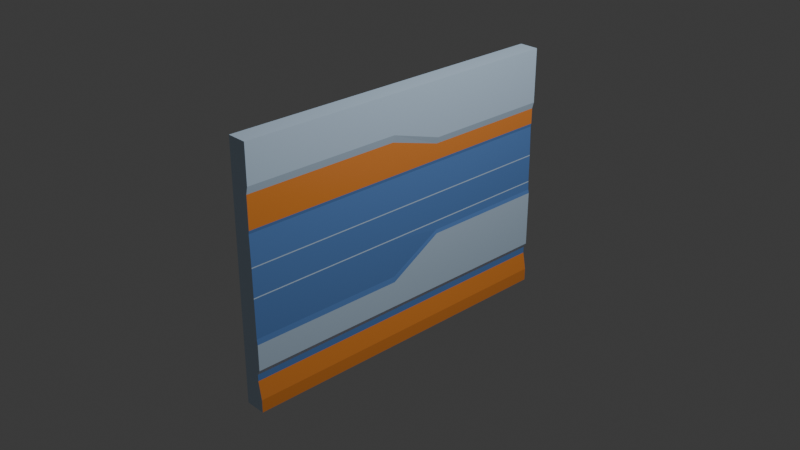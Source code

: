 # Source: wall.blend  (saved by Blender 4.2.66; exported with 4.5.12 LTS)
import bpy
from mathutils import Matrix  # noqa: F401  (used for matrix-valued properties, if any)

bpy.ops.wm.read_factory_settings(use_empty=True)
scene = bpy.context.scene
scene.name = 'Scene'

# ---- collections
col_collection = bpy.data.collections.new('Collection'); scene.collection.children.link(col_collection)

# ---- materials (node trees are filled in below, after node groups)
mat_orange = bpy.data.materials.new('orange')
mat_orange.alpha_threshold = 0.0
mat_orange.use_transparent_shadow = False
mat_orange.roughness = 0.5
mat_orange.line_color = (0.0, 0.0, 0.0, 1.0)
mat_white = bpy.data.materials.new('white')
mat_blue = bpy.data.materials.new('Blue')

# ---- material node trees
mat_orange.use_nodes = True; mat_orange.node_tree.nodes.clear()
_N = mat_orange.node_tree.nodes; _L = mat_orange.node_tree.links
n0 = _N.new('ShaderNodeOutputMaterial'); n0.name = 'Material Output'; n0.location = (300, 300)
n1 = _N.new('ShaderNodeBsdfPrincipled'); n1.name = 'Principled BSDF'; n1.location = (10, 300)
n1.inputs[0].default_value = (1.0, 0.3185, 0.05781, 1.0)
n1.inputs[3].default_value = 1.45
_L.new(n1.outputs[0], n0.inputs[0])
n0.is_active_output = True
mat_white.use_nodes = True; mat_white.node_tree.nodes.clear()
_N = mat_white.node_tree.nodes; _L = mat_white.node_tree.links
n0 = _N.new('ShaderNodeBsdfPrincipled'); n0.name = 'Principled BSDF'; n0.location = (10, 300)
n0.inputs[0].default_value = (0.6308, 0.807, 1.0, 1.0)
n1 = _N.new('ShaderNodeOutputMaterial'); n1.name = 'Material Output'; n1.location = (300, 300)
_L.new(n0.outputs[0], n1.inputs[0])
n1.is_active_output = True
mat_blue.use_nodes = True; mat_blue.node_tree.nodes.clear()
_N = mat_blue.node_tree.nodes; _L = mat_blue.node_tree.links
n0 = _N.new('ShaderNodeBsdfPrincipled'); n0.name = 'Principled BSDF'; n0.location = (10, 300)
n0.inputs[0].default_value = (0.1356, 0.2961, 0.6939, 1.0)
n1 = _N.new('ShaderNodeOutputMaterial'); n1.name = 'Material Output'; n1.location = (300, 300)
_L.new(n0.outputs[0], n1.inputs[0])
n1.is_active_output = True

# ---- world
world_world = bpy.data.worlds.new('World'); scene.world = world_world
world_world.use_nodes = True; world_world.node_tree.nodes.clear()
_N = world_world.node_tree.nodes; _L = world_world.node_tree.links
n0 = _N.new('ShaderNodeOutputWorld'); n0.name = 'World Output'; n0.location = (300, 300)
n1 = _N.new('ShaderNodeBackground'); n1.name = 'Background'; n1.location = (10, 300)
n1.inputs[0].default_value = (0.05088, 0.05088, 0.05088, 1.0)
_L.new(n1.outputs[0], n0.inputs[0])
n0.is_active_output = True
world_world.color = (0.05088, 0.05088, 0.05088)
world_world.sun_shadow_jitter_overblur = 0.0

# ---- cameras
cam_camera = bpy.data.cameras.new('Camera')
cam_camera.clip_end = 100.0
cam_camera.ortho_scale = 7.314

# ---- lights
light_light = bpy.data.lights.new('Light', 'POINT')
light_light.energy = 1000.0
light_light.shadow_soft_size = 0.1

# ---- meshes
me_cube = bpy.data.meshes.new('Cube')
me_cube.from_pydata([(0.8194, 0.4726, -2.082), (1.208, 0.4726, -2.48), (0.8194, 0.1077, -2.082), (1.208, 0.1077, -2.48), (-1.073, 0.4726, -2.082), (-1.073, 0.4726, -2.48), (-1.073, 0.1077, -2.082), (-1.073, 0.1077, -2.48), (1.113, 0.1077, -0.5511), (-1.073, 0.1077, -0.5511), (1.113, 0.4726, -0.5511), (-1.073, 0.4726, -0.5511), (0.9266, 0.1077, 1.104), (-1.073, 0.1077, 1.104), (0.9266, 0.4726, 1.104), (-1.073, 0.4726, 1.104), (1.113, 0.1077, 2.813), (-1.073, 0.1077, 2.813), (1.113, 0.4726, 2.813), (-1.073, 0.4726, 2.813), (-1.073, 0.4726, -2.762), (-1.073, 0.1077, -2.762), (1.208, 0.4726, -2.762), (1.208, 0.1077, -2.762), (-1.073, 0.4726, -1.937), (0.8194, 0.4726, -1.937), (0.8194, 0.1077, -1.937), (-1.073, 0.1077, -1.937), (-1.073, 0.4726, -1.76), (1.113, 0.1077, -1.827), (1.113, 0.4726, -1.827), (-1.073, 0.1077, -1.76), (0.8194, -0.04195, -2.082), (1.208, -0.04195, -2.48), (-1.073, -0.04195, -2.082), (-1.073, -0.04195, -2.48), (1.113, -0.04195, -1.254), (-1.073, -0.04195, -0.5511), (0.9266, -0.04195, 1.104), (-1.073, -0.04195, 1.104), (1.113, -0.04195, 2.813), (-1.073, -0.04195, 2.813), (-1.073, -0.04195, -2.762), (1.208, -0.04195, -2.762), (0.8194, -0.04195, -1.937), (-1.073, -0.04195, -1.937), (1.113, -0.04195, -1.827), (-1.073, -0.04195, -1.76), (0.8194, -0.4763, -2.082), (1.208, -0.4763, -2.48), (-1.073, -0.4763, -2.082), (-1.073, -0.4763, -2.48), (1.113, -0.4763, -1.254), (-1.073, -0.4763, -0.5511), (0.9266, -0.4763, 1.104), (-1.073, -0.4763, 1.104), (1.113, -0.4763, 2.813), (-1.073, -0.4763, 2.813), (-1.073, -0.4763, -2.762), (1.208, -0.4763, -2.762), (0.8194, -0.4763, -1.937), (-1.073, -0.4763, -1.937), (1.113, -0.4763, -1.827), (-1.073, -0.4763, -1.76), (-1.073, 0.4726, 1.457), (0.9266, 0.4726, 1.457), (0.9266, 0.1077, 1.457), (-1.073, 0.1077, 1.457), (0.9266, -0.04195, 1.81), (-1.073, -0.04195, 1.457), (0.9266, -0.4763, 1.81), (-1.073, -0.4763, 1.457), (-1.073, 0.4726, 2.135), (-1.073, 0.1077, 2.135), (-1.073, -0.04195, 2.135), (-1.073, -0.4763, 2.135), (1.113, 0.4726, 2.135), (1.113, 0.1077, 2.135), (1.113, -0.04195, 2.135), (1.113, -0.4763, 2.135), (1.113, 0.4726, 1.601), (1.113, 0.1077, 1.601), (1.113, -0.04195, 1.972), (1.113, -0.4763, 1.972), (-1.073, 0.4726, 1.796), (-1.073, 0.1077, 1.796), (-1.073, -0.04195, 1.796), (-1.073, -0.4763, 1.796), (-1.073, 0.1077, 0.9011), (-1.073, 0.4726, 0.9011), (0.87, 0.1077, 1.034), (0.87, 0.4726, 1.034), (-1.073, -0.04195, 0.9011), (0.87, -0.04195, 1.036), (-1.073, -0.4763, 0.9011), (0.87, -0.4763, 1.036), (-1.073, 0.4726, -0.4688), (1.025, 0.4726, -0.4688), (-1.073, 0.1077, -0.4688), (1.025, 0.1077, -0.4688), (-1.073, -0.04195, -0.4688), (1.025, -0.04195, -1.137), (-1.073, -0.4763, -0.4688), (1.025, -0.4763, -1.137), (-1.073, 0.1077, 0.2161), (0.9554, 0.1077, 0.3687), (-1.073, -0.04195, 0.2161), (0.9554, -0.04195, 0.3682), (-1.073, -0.4763, 0.2161), (0.9554, -0.4763, 0.3682), (-1.073, 0.4726, 0.2161), (0.9554, 0.4726, 0.3687), (-1.073, 0.4726, -0.1263), (0.986, 0.4726, -0.2873), (-1.073, 0.1077, -0.1263), (0.986, 0.1077, -0.2873), (-1.073, -0.04195, -0.1263), (0.986, -0.04195, -0.2866), (-1.073, -0.4763, -0.1263), (0.986, -0.4763, -0.2866), (-1.073, 0.1077, 0.0449), (0.9585, 0.1077, 0.3443), (-1.073, -0.04195, 0.0449), (0.9585, -0.04195, 0.3445), (-1.073, -0.4763, 0.0449), (0.9585, -0.4763, 0.3445), (-1.073, 0.4726, 0.0449), (0.9585, 0.4726, 0.3443), (-1.073, 0.4726, -0.04072), (0.9763, 0.4726, -0.2631), (-1.073, 0.1077, -0.04072), (0.9763, 0.1077, -0.2631), (-1.073, -0.04195, -0.04072), (0.9763, -0.04195, -0.2627), (-1.073, -0.4763, -0.04072), (0.9763, -0.4763, -0.2627)], [], [(30, 28, 11, 10), (16, 17, 41, 40), (7, 6, 4, 5), (5, 1, 22, 20), (1, 0, 2, 3), (5, 4, 0, 1), (89, 88, 13, 15), (67, 13, 39, 69), (28, 31, 9, 11), (29, 30, 10, 8), (76, 72, 19, 18), (7, 21, 42, 35), (91, 89, 15, 14), (90, 91, 14, 12), (18, 19, 17, 16), (77, 76, 18, 16), (72, 73, 17, 19), (77, 16, 40, 78), (20, 22, 23, 21), (27, 6, 34, 45), (7, 5, 20, 21), (1, 3, 23, 22), (2, 0, 25, 26), (4, 6, 27, 24), (3, 2, 32, 33), (0, 4, 24, 25), (26, 25, 30, 29), (24, 27, 31, 28), (90, 12, 38, 93), (25, 24, 28, 30), (45, 34, 50, 61), (42, 43, 59, 58), (37, 47, 63, 53), (46, 36, 52, 62), (69, 39, 55, 71), (44, 46, 62, 60), (78, 40, 56, 79), (23, 3, 33, 43), (21, 23, 43, 42), (26, 29, 46, 44), (2, 26, 44, 32), (98, 9, 37, 100), (31, 27, 45, 47), (6, 7, 35, 34), (9, 31, 47, 37), (29, 8, 36, 46), (49, 48, 50, 51), (63, 62, 52, 53), (94, 95, 54, 55), (75, 79, 56, 57), (49, 51, 58, 59), (50, 48, 60, 61), (61, 60, 62, 63), (35, 42, 58, 51), (34, 35, 51, 50), (43, 33, 49, 59), (100, 37, 53, 102), (33, 32, 48, 49), (32, 44, 60, 48), (93, 38, 54, 95), (47, 45, 61, 63), (40, 41, 57, 56), (55, 54, 70, 71), (38, 68, 70, 54), (86, 69, 71, 87), (12, 66, 68, 38), (15, 13, 67, 64), (12, 14, 65, 66), (14, 15, 64, 65), (85, 67, 69, 86), (17, 73, 74, 41), (41, 74, 75, 57), (87, 83, 79, 75), (82, 78, 79, 83), (81, 77, 78, 82), (84, 85, 73, 72), (81, 80, 76, 77), (80, 84, 72, 76), (65, 64, 84, 80), (66, 65, 80, 81), (64, 67, 85, 84), (66, 81, 82, 68), (68, 82, 83, 70), (71, 70, 83, 87), (73, 85, 86, 74), (74, 86, 87, 75), (107, 93, 95, 109), (39, 92, 94, 55), (108, 109, 95, 94), (13, 88, 92, 39), (105, 90, 93, 107), (105, 111, 91, 90), (111, 110, 89, 91), (110, 104, 88, 89), (11, 9, 98, 96), (10, 11, 96, 97), (8, 10, 97, 99), (8, 99, 101, 36), (53, 52, 103, 102), (36, 101, 103, 52), (116, 100, 102, 118), (114, 98, 100, 116), (88, 104, 106, 92), (92, 106, 108, 94), (126, 120, 104, 110), (127, 126, 110, 111), (121, 127, 111, 105), (121, 105, 107, 123), (124, 125, 109, 108), (123, 107, 109, 125), (101, 117, 119, 103), (102, 103, 119, 118), (99, 115, 117, 101), (99, 97, 113, 115), (97, 96, 112, 113), (96, 98, 114, 112), (130, 114, 116, 132), (132, 116, 118, 134), (106, 122, 124, 108), (104, 120, 122, 106), (133, 123, 125, 135), (134, 135, 125, 124), (131, 121, 123, 133), (131, 129, 127, 121), (129, 128, 126, 127), (128, 130, 120, 126), (112, 114, 130, 128), (113, 112, 128, 129), (115, 113, 129, 131), (115, 131, 133, 117), (118, 119, 135, 134), (117, 133, 135, 119), (122, 132, 134, 124), (120, 130, 132, 122)])
me_cube.polygons.foreach_set('material_index', [1, 1, 1, 1, 0, 1, 1, 1, 1, 1, 1, 1, 1, 2, 1, 1, 1, 1, 1, 1, 1, 0, 2, 1, 0, 1, 1, 1, 2, 1, 1, 1, 1, 1, 1, 1, 1, 0, 1, 1, 2, 1, 1, 1, 1, 1, 1, 1, 1, 1, 1, 1, 1, 1, 1, 0, 1, 0, 2, 2, 1, 1, 1, 0, 1, 0, 1, 0, 1, 1, 1, 1, 1, 1, 1, 1, 1, 1, 1, 1, 1, 1, 1, 1, 1, 1, 2, 1, 1, 1, 2, 2, 1, 1, 1, 1, 2, 2, 1, 2, 1, 1, 1, 1, 1, 1, 1, 1, 1, 1, 2, 1, 2, 2, 1, 1, 1, 1, 1, 1, 2, 1, 2, 2, 1, 1, 1, 1, 1, 1, 1, 1, 1, 1])
_uv = me_cube.uv_layers.new(name='UVMap')
_uv.uv.foreach_set('vector', [0.625, 0.5, 0.625, 0.25, 0.625, 0.25, 0.625, 0.5, 0.625, 0.75, 0.875, 0.75, 0.875, 0.75, 0.625, 0.75, 0.375, 0.0, 0.625, 0.0, 0.625, 0.25, 0.375, 0.25, 0.375, 0.25, 0.375, 0.5, 0.375, 0.5, 0.375, 0.25, 0.375, 0.5, 0.625, 0.5, 0.625, 0.75, 0.375, 0.75, 0.375, 0.25, 0.625, 0.25, 0.625, 0.5, 0.375, 0.5, 0.625, 0.25, 0.625, 0.0, 0.625, 0.0, 0.625, 0.25, 0.625, 0.0, 0.625, 0.0, 0.625, 0.0, 0.625, 0.0, 0.625, 0.25, 0.625, 0.0, 0.625, 0.0, 0.625, 0.25, 0.625, 0.75, 0.625, 0.5, 0.625, 0.5, 0.625, 0.75, 0.625, 0.5, 0.625, 0.25, 0.625, 0.25, 0.625, 0.5, 0.375, 0.0, 0.375, 0.0, 0.375, 0.0, 0.375, 0.0, 0.625, 0.5, 0.625, 0.25, 0.625, 0.25, 0.625, 0.5, 0.625, 0.75, 0.625, 0.5, 0.625, 0.5, 0.625, 0.75, 0.625, 0.5, 0.875, 0.5, 0.875, 0.75, 0.625, 0.75, 0.625, 0.75, 0.625, 0.5, 0.625, 0.5, 0.625, 0.75, 0.625, 0.25, 0.625, 0.0, 0.625, 0.0, 0.625, 0.25, 0.625, 0.75, 0.625, 0.75, 0.625, 0.75, 0.625, 0.75, 0.125, 0.5, 0.375, 0.5, 0.375, 0.75, 0.125, 0.75, 0.625, 0.0, 0.625, 0.0, 0.625, 0.0, 0.625, 0.0, 0.375, 0.0, 0.375, 0.25, 0.375, 0.25, 0.375, 0.0, 0.375, 0.5, 0.375, 0.75, 0.375, 0.75, 0.375, 0.5, 0.625, 0.75, 0.625, 0.5, 0.625, 0.5, 0.625, 0.75, 0.625, 0.25, 0.625, 0.0, 0.625, 0.0, 0.625, 0.25, 0.375, 0.75, 0.625, 0.75, 0.625, 0.75, 0.375, 0.75, 0.625, 0.5, 0.625, 0.25, 0.625, 0.25, 0.625, 0.5, 0.625, 0.75, 0.625, 0.5, 0.625, 0.5, 0.625, 0.75, 0.625, 0.25, 0.625, 0.0, 0.625, 0.0, 0.625, 0.25, 0.625, 0.75, 0.625, 0.75, 0.625, 0.75, 0.625, 0.75, 0.625, 0.5, 0.625, 0.25, 0.625, 0.25, 0.625, 0.5, 0.625, 0.0, 0.625, 0.0, 0.625, 0.0, 0.625, 0.0, 0.125, 0.75, 0.375, 0.75, 0.375, 0.75, 0.125, 0.75, 0.625, 0.0, 0.625, 0.0, 0.625, 0.0, 0.625, 0.0, 0.625, 0.75, 0.625, 0.75, 0.625, 0.75, 0.625, 0.75, 0.625, 0.0, 0.625, 0.0, 0.625, 0.0, 0.625, 0.0, 0.625, 0.75, 0.625, 0.75, 0.625, 0.75, 0.625, 0.75, 0.625, 0.75, 0.625, 0.75, 0.625, 0.75, 0.625, 0.75, 0.375, 0.75, 0.375, 0.75, 0.375, 0.75, 0.375, 0.75, 0.125, 0.75, 0.375, 0.75, 0.375, 0.75, 0.125, 0.75, 0.625, 0.75, 0.625, 0.75, 0.625, 0.75, 0.625, 0.75, 0.625, 0.75, 0.625, 0.75, 0.625, 0.75, 0.625, 0.75, 0.625, 0.0, 0.625, 0.0, 0.625, 0.0, 0.625, 0.0, 0.625, 0.0, 0.625, 0.0, 0.625, 0.0, 0.625, 0.0, 0.625, 0.0, 0.375, 0.0, 0.375, 0.0, 0.625, 0.0, 0.625, 0.0, 0.625, 0.0, 0.625, 0.0, 0.625, 0.0, 0.625, 0.75, 0.625, 0.75, 0.625, 0.75, 0.625, 0.75, 0.375, 0.75, 0.625, 0.75, 0.625, 1.0, 0.375, 1.0, 0.625, 1.0, 0.625, 0.75, 0.625, 0.75, 0.625, 1.0, 0.625, 1.0, 0.625, 0.75, 0.625, 0.75, 0.625, 1.0, 0.625, 1.0, 0.625, 0.75, 0.625, 0.75, 0.625, 1.0, 0.375, 0.75, 0.375, 1.0, 0.375, 1.0, 0.375, 0.75, 0.625, 1.0, 0.625, 0.75, 0.625, 0.75, 0.625, 1.0, 0.625, 1.0, 0.625, 0.75, 0.625, 0.75, 0.625, 1.0, 0.375, 0.0, 0.375, 0.0, 0.375, 0.0, 0.375, 0.0, 0.625, 0.0, 0.375, 0.0, 0.375, 0.0, 0.625, 0.0, 0.375, 0.75, 0.375, 0.75, 0.375, 0.75, 0.375, 0.75, 0.625, 0.0, 0.625, 0.0, 0.625, 0.0, 0.625, 0.0, 0.375, 0.75, 0.625, 0.75, 0.625, 0.75, 0.375, 0.75, 0.625, 0.75, 0.625, 0.75, 0.625, 0.75, 0.625, 0.75, 0.625, 0.75, 0.625, 0.75, 0.625, 0.75, 0.625, 0.75, 0.625, 0.0, 0.625, 0.0, 0.625, 0.0, 0.625, 0.0, 0.625, 0.75, 0.875, 0.75, 0.875, 0.75, 0.625, 0.75, 0.625, 1.0, 0.625, 0.75, 0.625, 0.75, 0.625, 1.0, 0.625, 0.75, 0.625, 0.75, 0.625, 0.75, 0.625, 0.75, 0.625, 0.0, 0.625, 0.0, 0.625, 0.0, 0.625, 0.0, 0.625, 0.75, 0.625, 0.75, 0.625, 0.75, 0.625, 0.75, 0.625, 0.25, 0.625, 0.0, 0.625, 0.0, 0.625, 0.25, 0.625, 0.75, 0.625, 0.5, 0.625, 0.5, 0.625, 0.75, 0.625, 0.5, 0.625, 0.25, 0.625, 0.25, 0.625, 0.5, 0.625, 0.0, 0.625, 0.0, 0.625, 0.0, 0.625, 0.0, 0.625, 0.0, 0.625, 0.0, 0.625, 0.0, 0.625, 0.0, 0.625, 0.0, 0.625, 0.0, 0.625, 0.0, 0.625, 0.0, 0.625, 1.0, 0.625, 0.75, 0.625, 0.75, 0.625, 1.0, 0.625, 0.75, 0.625, 0.75, 0.625, 0.75, 0.625, 0.75, 0.625, 0.75, 0.625, 0.75, 0.625, 0.75, 0.625, 0.75, 0.625, 0.25, 0.625, 0.0, 0.625, 0.0, 0.625, 0.25, 0.625, 0.75, 0.625, 0.5, 0.625, 0.5, 0.625, 0.75, 0.625, 0.5, 0.625, 0.25, 0.625, 0.25, 0.625, 0.5, 0.625, 0.5, 0.625, 0.25, 0.625, 0.25, 0.625, 0.5, 0.625, 0.75, 0.625, 0.5, 0.625, 0.5, 0.625, 0.75, 0.625, 0.25, 0.625, 0.0, 0.625, 0.0, 0.625, 0.25, 0.625, 0.75, 0.625, 0.75, 0.625, 0.75, 0.625, 0.75, 0.625, 0.75, 0.625, 0.75, 0.625, 0.75, 0.625, 0.75, 0.625, 1.0, 0.625, 0.75, 0.625, 0.75, 0.625, 1.0, 0.625, 0.0, 0.625, 0.0, 0.625, 0.0, 0.625, 0.0, 0.625, 0.0, 0.625, 0.0, 0.625, 0.0, 0.625, 0.0, 0.625, 0.75, 0.625, 0.75, 0.625, 0.75, 0.625, 0.75, 0.625, 0.0, 0.625, 0.0, 0.625, 0.0, 0.625, 0.0, 0.625, 1.0, 0.625, 0.75, 0.625, 0.75, 0.625, 1.0, 0.625, 0.0, 0.625, 0.0, 0.625, 0.0, 0.625, 0.0, 0.625, 0.75, 0.625, 0.75, 0.625, 0.75, 0.625, 0.75, 0.625, 0.75, 0.625, 0.5, 0.625, 0.5, 0.625, 0.75, 0.625, 0.5, 0.625, 0.25, 0.625, 0.25, 0.625, 0.5, 0.625, 0.25, 0.625, 0.0, 0.625, 0.0, 0.625, 0.25, 0.625, 0.25, 0.625, 0.0, 0.625, 0.0, 0.625, 0.25, 0.625, 0.5, 0.625, 0.25, 0.625, 0.25, 0.625, 0.5, 0.625, 0.75, 0.625, 0.5, 0.625, 0.5, 0.625, 0.75, 0.625, 0.75, 0.625, 0.75, 0.625, 0.75, 0.625, 0.75, 0.625, 1.0, 0.625, 0.75, 0.625, 0.75, 0.625, 1.0, 0.625, 0.75, 0.625, 0.75, 0.625, 0.75, 0.625, 0.75, 0.625, 0.0, 0.625, 0.0, 0.625, 0.0, 0.625, 0.0, 0.625, 0.0, 0.625, 0.0, 0.625, 0.0, 0.625, 0.0, 0.625, 0.0, 0.625, 0.0, 0.625, 0.0, 0.625, 0.0, 0.625, 0.0, 0.625, 0.0, 0.625, 0.0, 0.625, 0.0, 0.625, 0.25, 0.625, 0.0, 0.625, 0.0, 0.625, 0.25, 0.625, 0.5, 0.625, 0.25, 0.625, 0.25, 0.625, 0.5, 0.625, 0.75, 0.625, 0.5, 0.625, 0.5, 0.625, 0.75, 0.625, 0.75, 0.625, 0.75, 0.625, 0.75, 0.625, 0.75, 0.625, 1.0, 0.625, 0.75, 0.625, 0.75, 0.625, 1.0, 0.625, 0.75, 0.625, 0.75, 0.625, 0.75, 0.625, 0.75, 0.625, 0.75, 0.625, 0.75, 0.625, 0.75, 0.625, 0.75, 0.625, 1.0, 0.625, 0.75, 0.625, 0.75, 0.625, 1.0, 0.625, 0.75, 0.625, 0.75, 0.625, 0.75, 0.625, 0.75, 0.625, 0.75, 0.625, 0.5, 0.625, 0.5, 0.625, 0.75, 0.625, 0.5, 0.625, 0.25, 0.625, 0.25, 0.625, 0.5, 0.625, 0.25, 0.625, 0.0, 0.625, 0.0, 0.625, 0.25, 0.625, 0.0, 0.625, 0.0, 0.625, 0.0, 0.625, 0.0, 0.625, 0.0, 0.625, 0.0, 0.625, 0.0, 0.625, 0.0, 0.625, 0.0, 0.625, 0.0, 0.625, 0.0, 0.625, 0.0, 0.625, 0.0, 0.625, 0.0, 0.625, 0.0, 0.625, 0.0, 0.625, 0.75, 0.625, 0.75, 0.625, 0.75, 0.625, 0.75, 0.625, 1.0, 0.625, 0.75, 0.625, 0.75, 0.625, 1.0, 0.625, 0.75, 0.625, 0.75, 0.625, 0.75, 0.625, 0.75, 0.625, 0.75, 0.625, 0.5, 0.625, 0.5, 0.625, 0.75, 0.625, 0.5, 0.625, 0.25, 0.625, 0.25, 0.625, 0.5, 0.625, 0.25, 0.625, 0.0, 0.625, 0.0, 0.625, 0.25, 0.625, 0.25, 0.625, 0.0, 0.625, 0.0, 0.625, 0.25, 0.625, 0.5, 0.625, 0.25, 0.625, 0.25, 0.625, 0.5, 0.625, 0.75, 0.625, 0.5, 0.625, 0.5, 0.625, 0.75, 0.625, 0.75, 0.625, 0.75, 0.625, 0.75, 0.625, 0.75, 0.625, 1.0, 0.625, 0.75, 0.625, 0.75, 0.625, 1.0, 0.625, 0.75, 0.625, 0.75, 0.625, 0.75, 0.625, 0.75, 0.625, 0.0, 0.625, 0.0, 0.625, 0.0, 0.625, 0.0, 0.625, 0.0, 0.625, 0.0, 0.625, 0.0, 0.625, 0.0])
me_cube.materials.append(mat_orange)
me_cube.materials.append(mat_white)
me_cube.materials.append(mat_blue)
me_cube.use_mirror_vertex_groups = False
me_cube.update()

# ---- objects
ob_cube = bpy.data.objects.new('Cube', me_cube)
ob_light = bpy.data.objects.new('Light', light_light)
ob_camera = bpy.data.objects.new('Camera', cam_camera)

# ---- transforms, parenting, visibility, modifiers, constraints
ob_cube.location = (0.0, 0.0, 0.0)
ob_cube.scale = (0.1, 4.0, 0.5)
ob_cube.lock_rotations_4d = False
ob_cube.empty_display_type = 'ARROWS'
ob_cube.lineart.crease_threshold = 0.0
ob_light.location = (4.076, 1.005, 5.904)
ob_light.rotation_euler = (0.6503, 0.05522, 1.866)
ob_light.lock_rotations_4d = False
ob_light.empty_display_type = 'ARROWS'
ob_light.color = (0.0, 0.0, 0.0, 0.0)
ob_light.lineart.crease_threshold = 0.0
ob_camera.location = (7.359, -6.926, 4.958)
ob_camera.rotation_euler = (1.109, 0.0, 0.8149)
ob_camera.lock_rotations_4d = False
ob_camera.empty_display_type = 'ARROWS'
ob_camera.color = (0.0, 0.0, 0.0, 0.0)
ob_camera.display_type = 'WIRE'
ob_camera.lineart.crease_threshold = 0.0

# ---- collection membership
col_collection.objects.link(ob_cube)
col_collection.objects.link(ob_light)
col_collection.objects.link(ob_camera)

# ---- scene / render settings (as saved in the file)
scene.camera = ob_camera
scene.frame_start = 1; scene.frame_end = 250; scene.frame_set(1)
scene.render.engine = 'BLENDER_EEVEE_NEXT'
bpy.context.view_layer.update()
